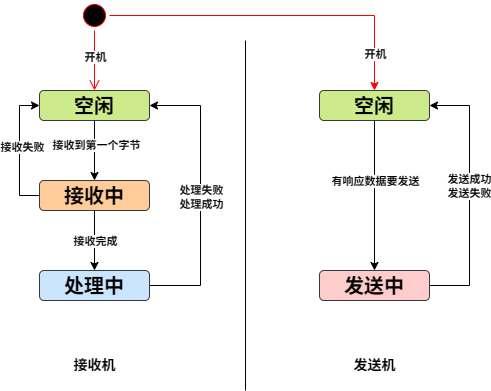

The diagram above was exported from draw.io. Its source (the exported page's mxGraphModel, read from the mxfile embedded in the PNG):
<mxGraphModel dx="1554" dy="896" grid="1" gridSize="10" guides="1" tooltips="1" connect="1" arrows="1" fold="1" page="1" pageScale="1" pageWidth="827" pageHeight="1169" math="0" shadow="0">
  <root>
    <mxCell id="0" />
    <mxCell id="1" parent="0" />
    <mxCell id="w_J3VWBz_QaF_XcUFzoY-4" style="edgeStyle=orthogonalEdgeStyle;rounded=0;orthogonalLoop=1;jettySize=auto;html=1;exitX=0.5;exitY=1;exitDx=0;exitDy=0;entryX=0.5;entryY=0;entryDx=0;entryDy=0;" parent="1" source="w_J3VWBz_QaF_XcUFzoY-1" target="w_J3VWBz_QaF_XcUFzoY-2" edge="1">
      <mxGeometry relative="1" as="geometry" />
    </mxCell>
    <mxCell id="CBo-6KTWXoomYW2lkM7m-3" value="&lt;b&gt;接收到第一个字节&lt;/b&gt;" style="edgeLabel;html=1;align=center;verticalAlign=middle;resizable=0;points=[];" parent="w_J3VWBz_QaF_XcUFzoY-4" vertex="1" connectable="0">
      <mxGeometry x="-0.1933" y="1" relative="1" as="geometry">
        <mxPoint as="offset" />
      </mxGeometry>
    </mxCell>
    <mxCell id="w_J3VWBz_QaF_XcUFzoY-1" value="&lt;font&gt;&lt;b&gt;空闲&lt;/b&gt;&lt;/font&gt;" style="rounded=1;whiteSpace=wrap;html=1;fillColor=#cdeb8b;strokeColor=#36393d;fontSize=20;" parent="1" vertex="1">
      <mxGeometry x="199" y="270" width="110" height="30" as="geometry" />
    </mxCell>
    <mxCell id="w_J3VWBz_QaF_XcUFzoY-5" style="edgeStyle=orthogonalEdgeStyle;rounded=0;orthogonalLoop=1;jettySize=auto;html=1;exitX=0.5;exitY=1;exitDx=0;exitDy=0;entryX=0.5;entryY=0;entryDx=0;entryDy=0;" parent="1" source="w_J3VWBz_QaF_XcUFzoY-2" target="w_J3VWBz_QaF_XcUFzoY-3" edge="1">
      <mxGeometry relative="1" as="geometry" />
    </mxCell>
    <mxCell id="CBo-6KTWXoomYW2lkM7m-2" value="&lt;b&gt;接收完成&lt;/b&gt;" style="edgeLabel;html=1;align=center;verticalAlign=middle;resizable=0;points=[];" parent="w_J3VWBz_QaF_XcUFzoY-5" vertex="1" connectable="0">
      <mxGeometry x="-0.1933" y="-2" relative="1" as="geometry">
        <mxPoint x="2" y="6" as="offset" />
      </mxGeometry>
    </mxCell>
    <mxCell id="VwtxH-qerLrlkncN9nFI-15" style="edgeStyle=orthogonalEdgeStyle;rounded=0;orthogonalLoop=1;jettySize=auto;html=1;exitX=0;exitY=0.5;exitDx=0;exitDy=0;entryX=0;entryY=0.5;entryDx=0;entryDy=0;" parent="1" source="w_J3VWBz_QaF_XcUFzoY-2" target="w_J3VWBz_QaF_XcUFzoY-1" edge="1">
      <mxGeometry relative="1" as="geometry" />
    </mxCell>
    <mxCell id="CBo-6KTWXoomYW2lkM7m-1" value="&lt;b&gt;接收失败&lt;/b&gt;" style="edgeLabel;html=1;align=center;verticalAlign=middle;resizable=0;points=[];" parent="VwtxH-qerLrlkncN9nFI-15" vertex="1" connectable="0">
      <mxGeometry x="0.0585" y="-2" relative="1" as="geometry">
        <mxPoint as="offset" />
      </mxGeometry>
    </mxCell>
    <mxCell id="w_J3VWBz_QaF_XcUFzoY-2" value="&lt;b&gt;接收中&lt;/b&gt;" style="rounded=1;whiteSpace=wrap;html=1;fillColor=#ffcc99;strokeColor=#36393d;fontSize=20;" parent="1" vertex="1">
      <mxGeometry x="199" y="360" width="110" height="30" as="geometry" />
    </mxCell>
    <mxCell id="VwtxH-qerLrlkncN9nFI-13" style="edgeStyle=orthogonalEdgeStyle;rounded=0;orthogonalLoop=1;jettySize=auto;html=1;exitX=1;exitY=0.5;exitDx=0;exitDy=0;entryX=1;entryY=0.5;entryDx=0;entryDy=0;" parent="1" source="w_J3VWBz_QaF_XcUFzoY-3" target="w_J3VWBz_QaF_XcUFzoY-1" edge="1">
      <mxGeometry relative="1" as="geometry">
        <Array as="points">
          <mxPoint x="360" y="465" />
          <mxPoint x="360" y="285" />
        </Array>
      </mxGeometry>
    </mxCell>
    <mxCell id="VwtxH-qerLrlkncN9nFI-14" value="&lt;b&gt;处理失败&lt;/b&gt;&lt;div&gt;&lt;b&gt;处理成功&lt;/b&gt;&lt;/div&gt;" style="edgeLabel;html=1;align=center;verticalAlign=middle;resizable=0;points=[];" parent="VwtxH-qerLrlkncN9nFI-13" vertex="1" connectable="0">
      <mxGeometry x="-0.0099" relative="1" as="geometry">
        <mxPoint as="offset" />
      </mxGeometry>
    </mxCell>
    <mxCell id="w_J3VWBz_QaF_XcUFzoY-3" value="&lt;font&gt;&lt;b&gt;处理中&lt;/b&gt;&lt;/font&gt;" style="rounded=1;whiteSpace=wrap;html=1;fillColor=#cce5ff;strokeColor=#36393d;fontSize=20;" parent="1" vertex="1">
      <mxGeometry x="199" y="450" width="110" height="30" as="geometry" />
    </mxCell>
    <mxCell id="VwtxH-qerLrlkncN9nFI-6" style="edgeStyle=orthogonalEdgeStyle;rounded=0;orthogonalLoop=1;jettySize=auto;html=1;exitX=1;exitY=0.5;exitDx=0;exitDy=0;entryX=1;entryY=0.5;entryDx=0;entryDy=0;" parent="1" source="w_J3VWBz_QaF_XcUFzoY-6" target="QtUpXtYT_8fqUzBsmu-g-1" edge="1">
      <mxGeometry relative="1" as="geometry">
        <Array as="points">
          <mxPoint x="629" y="465" />
          <mxPoint x="629" y="285" />
        </Array>
      </mxGeometry>
    </mxCell>
    <mxCell id="CBo-6KTWXoomYW2lkM7m-5" value="&lt;b&gt;发送成功&lt;/b&gt;&lt;div&gt;&lt;b&gt;发送失败&lt;/b&gt;&lt;/div&gt;" style="edgeLabel;html=1;align=center;verticalAlign=middle;resizable=0;points=[];" parent="VwtxH-qerLrlkncN9nFI-6" vertex="1" connectable="0">
      <mxGeometry x="0.0779" y="1" relative="1" as="geometry">
        <mxPoint as="offset" />
      </mxGeometry>
    </mxCell>
    <mxCell id="w_J3VWBz_QaF_XcUFzoY-6" value="&lt;b style=&quot;background-color: transparent; color: light-dark(rgb(0, 0, 0), rgb(255, 255, 255));&quot;&gt;发送中&lt;/b&gt;" style="rounded=1;whiteSpace=wrap;html=1;fillColor=#ffcccc;strokeColor=#36393d;fontSize=20;" parent="1" vertex="1">
      <mxGeometry x="479" y="450" width="110" height="30" as="geometry" />
    </mxCell>
    <mxCell id="QtUpXtYT_8fqUzBsmu-g-2" style="edgeStyle=orthogonalEdgeStyle;rounded=0;orthogonalLoop=1;jettySize=auto;html=1;exitX=1;exitY=0.5;exitDx=0;exitDy=0;strokeColor=#FF0000;" parent="1" source="w_J3VWBz_QaF_XcUFzoY-9" target="QtUpXtYT_8fqUzBsmu-g-1" edge="1">
      <mxGeometry relative="1" as="geometry" />
    </mxCell>
    <mxCell id="VwtxH-qerLrlkncN9nFI-8" value="&lt;b&gt;开机&lt;/b&gt;" style="edgeLabel;html=1;align=center;verticalAlign=middle;resizable=0;points=[];" parent="QtUpXtYT_8fqUzBsmu-g-2" vertex="1" connectable="0">
      <mxGeometry x="0.7818" relative="1" as="geometry">
        <mxPoint as="offset" />
      </mxGeometry>
    </mxCell>
    <mxCell id="w_J3VWBz_QaF_XcUFzoY-9" value="" style="ellipse;html=1;shape=startState;fillColor=#000000;strokeColor=#ff0000;" parent="1" vertex="1">
      <mxGeometry x="239" y="180" width="30" height="30" as="geometry" />
    </mxCell>
    <mxCell id="w_J3VWBz_QaF_XcUFzoY-10" value="" style="edgeStyle=orthogonalEdgeStyle;html=1;verticalAlign=bottom;endArrow=open;endSize=8;strokeColor=#ff0000;rounded=0;" parent="1" source="w_J3VWBz_QaF_XcUFzoY-9" edge="1">
      <mxGeometry relative="1" as="geometry">
        <mxPoint x="254" y="270" as="targetPoint" />
      </mxGeometry>
    </mxCell>
    <mxCell id="w_J3VWBz_QaF_XcUFzoY-11" value="&lt;b&gt;开机&lt;/b&gt;" style="edgeLabel;html=1;align=center;verticalAlign=middle;resizable=0;points=[];" parent="w_J3VWBz_QaF_XcUFzoY-10" vertex="1" connectable="0">
      <mxGeometry x="-0.1534" relative="1" as="geometry">
        <mxPoint as="offset" />
      </mxGeometry>
    </mxCell>
    <mxCell id="VwtxH-qerLrlkncN9nFI-5" style="edgeStyle=orthogonalEdgeStyle;rounded=0;orthogonalLoop=1;jettySize=auto;html=1;exitX=0.5;exitY=1;exitDx=0;exitDy=0;entryX=0.5;entryY=0;entryDx=0;entryDy=0;" parent="1" source="QtUpXtYT_8fqUzBsmu-g-1" target="w_J3VWBz_QaF_XcUFzoY-6" edge="1">
      <mxGeometry relative="1" as="geometry" />
    </mxCell>
    <mxCell id="CBo-6KTWXoomYW2lkM7m-4" value="&lt;b&gt;有响应数据要发送&lt;/b&gt;" style="edgeLabel;html=1;align=center;verticalAlign=middle;resizable=0;points=[];" parent="VwtxH-qerLrlkncN9nFI-5" vertex="1" connectable="0">
      <mxGeometry x="-0.2151" y="-1" relative="1" as="geometry">
        <mxPoint x="1" y="1" as="offset" />
      </mxGeometry>
    </mxCell>
    <mxCell id="QtUpXtYT_8fqUzBsmu-g-1" value="&lt;font&gt;&lt;b&gt;空闲&lt;/b&gt;&lt;/font&gt;" style="rounded=1;whiteSpace=wrap;html=1;fillColor=#cdeb8b;strokeColor=#36393d;fontSize=20;" parent="1" vertex="1">
      <mxGeometry x="479" y="270" width="110" height="30" as="geometry" />
    </mxCell>
    <mxCell id="VwtxH-qerLrlkncN9nFI-3" value="" style="line;strokeWidth=1;rotatable=0;dashed=0;labelPosition=right;align=left;verticalAlign=middle;spacingTop=0;spacingLeft=6;points=[];portConstraint=eastwest;direction=south;" parent="1" vertex="1">
      <mxGeometry x="400" y="220" width="10" height="350" as="geometry" />
    </mxCell>
    <mxCell id="VwtxH-qerLrlkncN9nFI-9" value="&lt;b&gt;&lt;font style=&quot;font-size: 14px;&quot;&gt;发送机&lt;/font&gt;&lt;/b&gt;" style="text;html=1;align=center;verticalAlign=middle;resizable=0;points=[];autosize=1;strokeColor=none;fillColor=none;" parent="1" vertex="1">
      <mxGeometry x="499" y="530" width="70" height="30" as="geometry" />
    </mxCell>
    <mxCell id="VwtxH-qerLrlkncN9nFI-12" value="&lt;b&gt;&lt;font style=&quot;font-size: 14px;&quot;&gt;接收机&lt;/font&gt;&lt;/b&gt;" style="text;html=1;align=center;verticalAlign=middle;resizable=0;points=[];autosize=1;strokeColor=none;fillColor=none;" parent="1" vertex="1">
      <mxGeometry x="219" y="530" width="70" height="30" as="geometry" />
    </mxCell>
  </root>
</mxGraphModel>